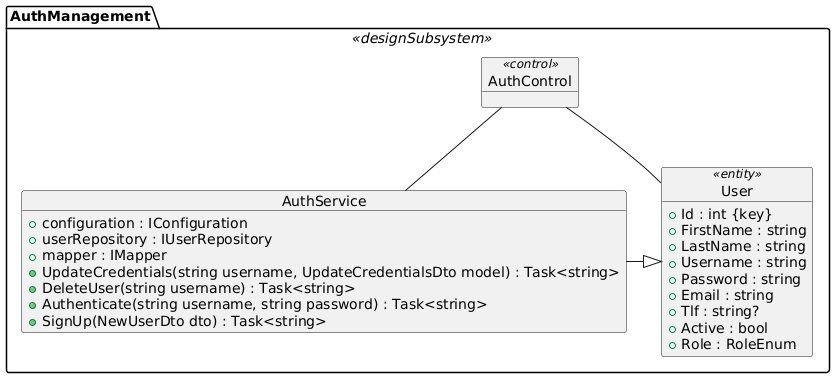

The diagram above was rendered by PlantUML. Its source (embedded in the PNG):
@startuml
package "AuthManagement" as userSubsystem <<designSubsystem>> {
    
    object "AuthControl" as authControl <<control>>
    
    object "AuthService" as authService {
        + configuration : IConfiguration
        + userRepository : IUserRepository
        + mapper : IMapper
        + UpdateCredentials(string username, UpdateCredentialsDto model) : Task<string>
        + DeleteUser(string username) : Task<string>
        + Authenticate(string username, string password) : Task<string>
        + SignUp(NewUserDto dto) : Task<string>
    }

    object "User" as user <<entity>> {
        + Id : int {key}
        + FirstName : string
        + LastName : string
        + Username : string
        + Password : string
        + Email : string
        + Tlf : string?
        + Active : bool
        + Role : RoleEnum
    }
}

authControl - authService
authControl -d- user

authService -d|> user
@enduml